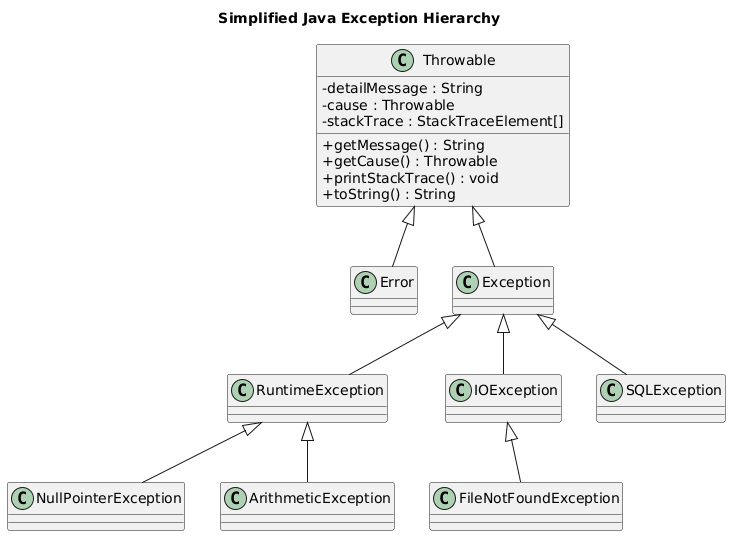

The diagram above was rendered by PlantUML. Its source (embedded in the PNG):
@startuml
title Simplified Java Exception Hierarchy

skinparam classAttributeIconSize 0

class Throwable {
  - detailMessage : String
  - cause : Throwable
  - stackTrace : StackTraceElement[]

  + getMessage() : String
  + getCause() : Throwable
  + printStackTrace() : void
  + toString() : String
}

class Error
class Exception
class RuntimeException
class IOException
class SQLException
class NullPointerException
class ArithmeticException
class FileNotFoundException

Throwable <|-- Error
Throwable <|-- Exception
Exception <|-- RuntimeException
Exception <|-- IOException
Exception <|-- SQLException
RuntimeException <|-- NullPointerException
RuntimeException <|-- ArithmeticException
IOException <|-- FileNotFoundException
@enduml